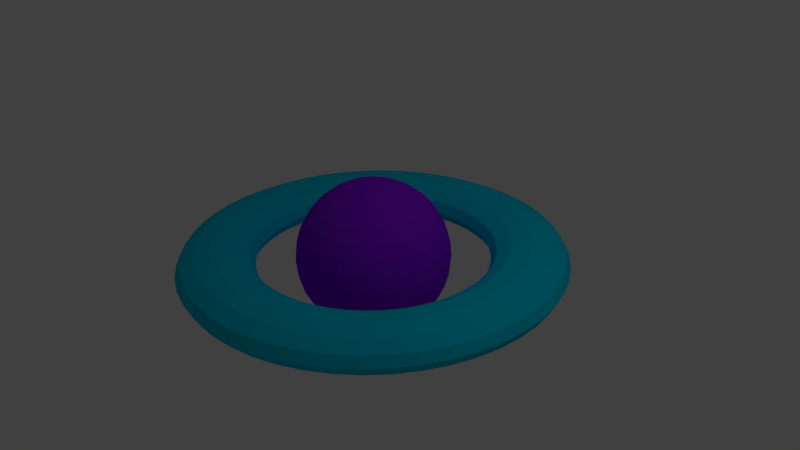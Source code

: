 # Source: orb3.blend  (saved by Blender 2.76.0; exported with 4.5.12 LTS)
import bpy
from mathutils import Matrix  # noqa: F401  (used for matrix-valued properties, if any)

bpy.ops.wm.read_factory_settings(use_empty=True)
scene = bpy.context.scene
scene.name = 'Scene'

# ---- collections
col_collection_1 = bpy.data.collections.new('Collection 1'); scene.collection.children.link(col_collection_1)

# ---- materials (node trees are filled in below, after node groups)
mat_material_001 = bpy.data.materials.new('Material.001')
mat_material_001.alpha_threshold = 0.0
mat_material_001.use_transparent_shadow = False
mat_material_001.diffuse_color = (0.0, 0.5885, 0.8, 1.0)
mat_material_001.specular_color = (1.0, 0.0, 0.001699)
mat_material_001.roughness = 0.5
mat_material_002 = bpy.data.materials.new('Material.002')
mat_material_002.alpha_threshold = 0.0
mat_material_002.use_transparent_shadow = False
mat_material_002.diffuse_color = (0.2539, 0.007607, 0.8, 1.0)
mat_material_002.specular_color = (0.1664, 1.0, 0.0)
mat_material_002.roughness = 0.5

# ---- material node trees

# ---- world
world_world = bpy.data.worlds.new('World'); scene.world = world_world
world_world.color = (0.05088, 0.05088, 0.05088)
world_world.use_sun_shadow = False
world_world.sun_shadow_jitter_overblur = 0.0
world_world.cycles.sampling_method = 'MANUAL'
world_world.cycles.sample_map_resolution = 256

# ---- cameras
cam_camera = bpy.data.cameras.new('Camera')
cam_camera.clip_end = 100.0
cam_camera.lens = 35.0
cam_camera.sensor_width = 32.0
cam_camera.sensor_height = 18.0
cam_camera.ortho_scale = 7.314
cam_camera.dof.focus_distance = 0.0
cam_camera.dof.aperture_fstop = 128.0

# ---- lights
light_lamp = bpy.data.lights.new('Lamp', 'POINT')
light_lamp.transmission_factor = 0.0
light_lamp.cutoff_distance = 30.0
light_lamp.energy = 100.0
light_lamp.shadow_buffer_clip_start = 1.001
light_lamp.shadow_soft_size = 0.1
light_lamp.shadow_maximum_resolution = 0.006
light_lamp.use_absolute_resolution = True
light_lamp.cycles.use_multiple_importance_sampling = False

# ---- meshes
me_sphere = bpy.data.meshes.new('Sphere')
me_sphere.from_pydata([(-0.9808, 0.0, 0.1951), (-0.9239, 0.0, 0.3827), (-0.9061, 0.1802, 0.3827), (-0.9619, 0.1913, 0.1951), (-1.0, 0.0, 7.55e-08), (-0.9808, 0.1951, 7.55e-08), (-0.9619, -0.1913, 0.1951), (-0.9061, -0.1802, 0.3827), (-0.8315, 0.0, 0.5556), (-0.8155, 0.1622, 0.5556), (-0.8536, 0.3536, 0.3827), (-0.9061, 0.3753, 0.1951), (-0.9808, 0.0, -0.1951), (-0.9619, 0.1913, -0.1951), (-0.9808, -0.1951, 7.55e-08), (-0.9239, 0.3827, 7.55e-08), (-0.9061, -0.3753, 0.1951), (-0.8536, -0.3536, 0.3827), (-0.8155, -0.1622, 0.5556), (-0.7071, 0.0, 0.7071), (-0.6935, 0.1379, 0.7071), (-0.7682, 0.3182, 0.5556), (-0.7682, 0.5133, 0.3827), (-0.8155, 0.5449, 0.1951), (-0.9239, 0.0, -0.3827), (-0.9061, 0.1802, -0.3827), (-0.9619, -0.1913, -0.1951), (-0.9061, 0.3753, -0.1951), (-0.9239, -0.3827, 7.55e-08), (-0.8315, 0.5556, 7.55e-08), (-0.8155, -0.5449, 0.1951), (-0.7682, -0.5133, 0.3827), (-0.7682, -0.3182, 0.5556), (-0.6935, -0.1379, 0.7071), (-0.5556, 0.0, 0.8315), (-0.5449, 0.1084, 0.8315), (-0.6533, 0.2706, 0.7071), (-0.6913, 0.4619, 0.5556), (-0.6533, 0.6533, 0.3827), (-0.6935, 0.6935, 0.1951), (-0.8315, 0.0, -0.5556), (-0.8155, 0.1622, -0.5556), (-0.9061, -0.1802, -0.3827), (-0.8536, 0.3536, -0.3827), (-0.9061, -0.3753, -0.1951), (-0.8155, 0.5449, -0.1951), (-0.8315, -0.5556, 7.55e-08), (-0.7071, 0.7071, 7.55e-08), (-0.6935, -0.6935, 0.1951), (-0.6533, -0.6533, 0.3827), (-0.6913, -0.4619, 0.5556), (-0.6533, -0.2706, 0.7071), (-0.5449, -0.1084, 0.8315), (-0.3827, 0.0, 0.9239), (-0.3753, 0.07466, 0.9239), (-0.5133, 0.2126, 0.8315), (-0.5879, 0.3928, 0.7071), (-0.5879, 0.5879, 0.5556), (-0.5133, 0.7682, 0.3827), (-0.5449, 0.8155, 0.1951), (-0.7071, 0.0, -0.7071), (-0.6935, 0.1379, -0.7071), (-0.8155, -0.1622, -0.5556), (-0.7682, 0.3182, -0.5556), (-0.8536, -0.3536, -0.3827), (-0.7682, 0.5133, -0.3827), (-0.8155, -0.5449, -0.1951), (-0.6935, 0.6935, -0.1951), (-0.7071, -0.7071, 7.55e-08), (-0.5556, 0.8315, 7.55e-08), (-0.5449, -0.8155, 0.1951), (-0.5133, -0.7682, 0.3827), (-0.5879, -0.5879, 0.5556), (-0.5879, -0.3928, 0.7071), (-0.5133, -0.2126, 0.8315), (-0.3753, -0.07466, 0.9239), (-0.1951, 0.0, 0.9808), (-0.1913, 0.03806, 0.9808), (-0.3536, 0.1464, 0.9239), (-0.4619, 0.3087, 0.8315), (-0.5, 0.5, 0.7071), (-0.4619, 0.6913, 0.5556), (-0.3536, 0.8536, 0.3827), (-0.3753, 0.9061, 0.1951), (-0.5556, 0.0, -0.8315), (-0.5449, 0.1084, -0.8315), (-0.6935, -0.1379, -0.7071), (-0.6533, 0.2706, -0.7071), (-0.7682, -0.3182, -0.5556), (-0.6913, 0.4619, -0.5556), (-0.7682, -0.5133, -0.3827), (-0.6533, 0.6533, -0.3827), (-0.6935, -0.6935, -0.1951), (-0.5449, 0.8155, -0.1951), (-0.5556, -0.8315, 7.55e-08), (-0.3827, 0.9239, 7.55e-08), (-0.3753, -0.9061, 0.1951), (-0.3536, -0.8536, 0.3827), (-0.4619, -0.6913, 0.5556), (-0.5, -0.5, 0.7071), (-0.4619, -0.3087, 0.8315), (-0.3536, -0.1464, 0.9239), (-0.1913, -0.03806, 0.9808), (2.48e-08, -1.247e-07, 1.0), (-0.1802, 0.07466, 0.9808), (-0.3182, 0.2126, 0.9239), (-0.3928, 0.3928, 0.8315), (-0.3928, 0.5879, 0.7071), (-0.3182, 0.7682, 0.5556), (-0.1802, 0.9061, 0.3827), (-0.1913, 0.9619, 0.1951), (-0.3827, 0.0, -0.9239), (-0.3753, 0.07466, -0.9239), (-0.5449, -0.1084, -0.8315), (-0.5133, 0.2126, -0.8315), (-0.6533, -0.2706, -0.7071), (-0.5879, 0.3928, -0.7071), (-0.6913, -0.4619, -0.5556), (-0.5879, 0.5879, -0.5556), (-0.6533, -0.6533, -0.3827), (-0.5133, 0.7682, -0.3827), (-0.5449, -0.8155, -0.1951), (-0.3753, 0.9061, -0.1951), (-0.3827, -0.9239, 7.55e-08), (-0.1951, 0.9808, 7.55e-08), (-0.1913, -0.9619, 0.1951), (-0.1802, -0.9061, 0.3827), (-0.3182, -0.7682, 0.5556), (-0.3928, -0.5879, 0.7071), (-0.3928, -0.3928, 0.8315), (-0.3182, -0.2126, 0.9239), (-0.1802, -0.07466, 0.9808), (-0.1622, 0.1084, 0.9808), (-0.2706, 0.2706, 0.9239), (-0.3087, 0.4619, 0.8315), (-0.2706, 0.6533, 0.7071), (-0.1622, 0.8155, 0.5556), (2.745e-07, 0.9239, 0.3827), (3.937e-07, 0.9808, 0.1951), (-0.1951, 0.0, -0.9808), (-0.1913, 0.03806, -0.9808), (-0.3753, -0.07466, -0.9239), (-0.3536, 0.1464, -0.9239), (-0.5133, -0.2126, -0.8315), (-0.4619, 0.3087, -0.8315), (-0.5879, -0.3928, -0.7071), (-0.5, 0.5, -0.7071), (-0.5879, -0.5879, -0.5556), (-0.4619, 0.6913, -0.5556), (-0.5133, -0.7682, -0.3827), (-0.3536, 0.8536, -0.3827), (-0.3753, -0.9061, -0.1951), (-0.1913, 0.9619, -0.1951), (-0.1951, -0.9808, 7.55e-08), (3.788e-07, 1.0, 7.55e-08), (9.567e-08, -0.9808, 0.1951), (3.192e-07, -0.9239, 0.3827), (-0.1622, -0.8155, 0.5556), (-0.2706, -0.6533, 0.7071), (-0.3087, -0.4619, 0.8315), (-0.2706, -0.2706, 0.9239), (-0.1622, -0.1084, 0.9808), (-0.1379, 0.1379, 0.9808), (-0.2126, 0.3182, 0.9239), (-0.2126, 0.5133, 0.8315), (-0.1379, 0.6935, 0.7071), (3.341e-07, 0.8315, 0.5556), (0.1802, 0.9061, 0.3827), (0.1913, 0.9619, 0.1951), (3.258e-07, 0.0, -1.0), (-0.1913, -0.03806, -0.9808), (-0.1802, 0.07466, -0.9808), (-0.3536, -0.1464, -0.9239), (-0.3182, 0.2126, -0.9239), (-0.4619, -0.3087, -0.8315), (-0.3928, 0.3928, -0.8315), (-0.5, -0.5, -0.7071), (-0.3928, 0.5879, -0.7071), (-0.4619, -0.6913, -0.5556), (-0.3182, 0.7682, -0.5556), (-0.3536, -0.8536, -0.3827), (-0.1802, 0.9061, -0.3827), (-0.1913, -0.9619, -0.1951), (3.937e-07, 0.9808, -0.1951), (1.404e-07, -1.0, 7.55e-08), (0.1951, 0.9808, 7.55e-08), (0.1913, -0.9619, 0.1951), (0.1802, -0.9061, 0.3827), (1.404e-07, -0.8315, 0.5556), (-0.1379, -0.6935, 0.7071), (-0.2126, -0.5133, 0.8315), (-0.2126, -0.3182, 0.9239), (-0.1379, -0.1379, 0.9808), (-0.1084, 0.1622, 0.9808), (-0.1464, 0.3536, 0.9239), (-0.1084, 0.5449, 0.8315), (3.192e-07, 0.7071, 0.7071), (0.1622, 0.8155, 0.5556), (0.3536, 0.8536, 0.3827), (0.3753, 0.9061, 0.1951), (-0.1802, -0.07466, -0.9808), (-0.1622, 0.1084, -0.9808), (-0.3182, -0.2126, -0.9239), (-0.2706, 0.2706, -0.9239), (-0.3928, -0.3928, -0.8315), (-0.3087, 0.4619, -0.8315), (-0.3928, -0.5879, -0.7071), (-0.2706, 0.6533, -0.7071), (-0.3182, -0.7682, -0.5556), (-0.1622, 0.8155, -0.5556), (-0.1802, -0.9061, -0.3827), (2.298e-07, 0.9239, -0.3827), (9.567e-08, -0.9808, -0.1951), (0.1913, 0.9619, -0.1951), (0.1951, -0.9808, 7.55e-08), (0.3827, 0.9239, 7.55e-08), (0.3753, -0.9061, 0.1951), (0.3536, -0.8536, 0.3827), (0.1622, -0.8155, 0.5556), (1.851e-07, -0.7071, 0.7071), (-0.1084, -0.5449, 0.8315), (-0.1464, -0.3536, 0.9239), (-0.1084, -0.1622, 0.9808), (-0.07466, 0.1802, 0.9808), (-0.07466, 0.3753, 0.9239), (3.117e-07, 0.5556, 0.8315), (0.138, 0.6935, 0.7071), (0.3182, 0.7682, 0.5556), (0.5133, 0.7682, 0.3827), (0.5449, 0.8155, 0.1951), (-0.1622, -0.1084, -0.9808), (-0.1379, 0.1379, -0.9808), (-0.2706, -0.2706, -0.9239), (-0.2126, 0.3182, -0.9239), (-0.3087, -0.4619, -0.8315), (-0.2126, 0.5133, -0.8315), (-0.2706, -0.6533, -0.7071), (-0.1379, 0.6935, -0.7071), (-0.1622, -0.8155, -0.5556), (3.341e-07, 0.8315, -0.5556), (3.192e-07, -0.9239, -0.3827), (0.1802, 0.9061, -0.3827), (0.1913, -0.9619, -0.1951), (0.3753, 0.9061, -0.1951), (0.3827, -0.9239, 7.55e-08), (0.5556, 0.8315, 7.55e-08), (0.5449, -0.8155, 0.1951), (0.5133, -0.7682, 0.3827), (0.3182, -0.7682, 0.5556), (0.1379, -0.6935, 0.7071), (2.819e-07, -0.5556, 0.8315), (-0.07466, -0.3753, 0.9239), (-0.07466, -0.1802, 0.9808), (-0.03806, 0.1913, 0.9808), (3.192e-07, 0.3827, 0.9239), (0.1084, 0.5449, 0.8315), (0.2706, 0.6533, 0.7071), (0.4619, 0.6913, 0.5556), (0.6533, 0.6533, 0.3827), (0.6935, 0.6935, 0.1951), (-0.1379, -0.1379, -0.9808), (-0.1084, 0.1622, -0.9808), (-0.2126, -0.3182, -0.9239), (-0.1464, 0.3536, -0.9239), (-0.2126, -0.5133, -0.8315), (-0.1084, 0.5449, -0.8315), (-0.1379, -0.6935, -0.7071), (3.192e-07, 0.7071, -0.7071), (1.404e-07, -0.8315, -0.5556), (0.1622, 0.8155, -0.5556), (0.1802, -0.9061, -0.3827), (0.3536, 0.8536, -0.3827), (0.3753, -0.9061, -0.1951), (0.5449, 0.8155, -0.1951), (0.5556, -0.8315, 7.55e-08), (0.7071, 0.7071, 7.55e-08), (0.6935, -0.6935, 0.1951), (0.6533, -0.6533, 0.3827), (0.4619, -0.6913, 0.5556), (0.2706, -0.6533, 0.7071), (0.1084, -0.5449, 0.8315), (2.819e-07, -0.3827, 0.9239), (-0.03806, -0.1913, 0.9808), (3.266e-07, 0.1951, 0.9808), (0.07466, 0.3753, 0.9239), (0.2126, 0.5133, 0.8315), (0.3928, 0.5879, 0.7071), (0.5879, 0.5879, 0.5556), (0.7682, 0.5133, 0.3827), (0.8155, 0.5449, 0.1951), (-0.1084, -0.1622, -0.9808), (-0.07466, 0.1802, -0.9808), (-0.1464, -0.3536, -0.9239), (-0.07466, 0.3753, -0.9239), (-0.1084, -0.5449, -0.8315), (3.415e-07, 0.5556, -0.8315), (1.851e-07, -0.7071, -0.7071), (0.138, 0.6935, -0.7071), (0.1622, -0.8155, -0.5556), (0.3182, 0.7682, -0.5556), (0.3536, -0.8536, -0.3827), (0.5133, 0.7682, -0.3827), (0.5449, -0.8155, -0.1951), (0.6935, 0.6935, -0.1951), (0.7071, -0.7071, 7.55e-08), (0.8315, 0.5556, 7.55e-08), (0.8155, -0.5449, 0.1951), (0.7682, -0.5133, 0.3827), (0.5879, -0.5879, 0.5556), (0.3928, -0.5879, 0.7071), (0.2126, -0.5133, 0.8315), (0.07466, -0.3753, 0.9239), (3.117e-07, -0.1951, 0.9808), (0.03806, 0.1913, 0.9808), (0.1464, 0.3536, 0.9239), (0.3087, 0.4619, 0.8315), (0.5, 0.5, 0.7071), (0.6913, 0.4619, 0.5556), (0.8536, 0.3536, 0.3827), (0.9061, 0.3753, 0.1951), (-0.07466, -0.1802, -0.9808), (-0.03806, 0.1913, -0.9808), (-0.07466, -0.3753, -0.9239), (3.043e-07, 0.3827, -0.9239), (2.596e-07, -0.5556, -0.8315), (0.1084, 0.5449, -0.8315), (0.1379, -0.6935, -0.7071), (0.2706, 0.6533, -0.7071), (0.3182, -0.7682, -0.5556), (0.4619, 0.6913, -0.5556), (0.5133, -0.7682, -0.3827), (0.6533, 0.6533, -0.3827), (0.6935, -0.6935, -0.1951), (0.8155, 0.5449, -0.1951), (0.8315, -0.5556, 7.55e-08), (0.9239, 0.3827, 7.55e-08), (0.9061, -0.3753, 0.1951), (0.8536, -0.3536, 0.3827), (0.6913, -0.4619, 0.5556), (0.5, -0.5, 0.7071), (0.3087, -0.4619, 0.8315), (0.1464, -0.3536, 0.9239), (0.03806, -0.1913, 0.9808), (0.07466, 0.1802, 0.9808), (0.2126, 0.3182, 0.9239), (0.3928, 0.3928, 0.8315), (0.5879, 0.3928, 0.7071), (0.7682, 0.3182, 0.5556), (0.9061, 0.1802, 0.3827), (0.9619, 0.1913, 0.1951), (-0.03806, -0.1913, -0.9808), (3.08e-07, 0.1951, -0.9808), (2.521e-07, -0.3827, -0.9239), (0.07466, 0.3753, -0.9239), (0.1084, -0.5449, -0.8315), (0.2126, 0.5133, -0.8315), (0.2706, -0.6533, -0.7071), (0.3928, 0.5879, -0.7071), (0.4619, -0.6913, -0.5556), (0.5879, 0.5879, -0.5556), (0.6533, -0.6533, -0.3827), (0.7682, 0.5133, -0.3827), (0.8155, -0.5449, -0.1951), (0.9061, 0.3753, -0.1951), (0.9239, -0.3827, 7.55e-08), (0.9808, 0.1951, 7.55e-08), (0.9619, -0.1913, 0.1951), (0.9061, -0.1802, 0.3827), (0.7682, -0.3182, 0.5556), (0.5879, -0.3928, 0.7071), (0.3928, -0.3928, 0.8315), (0.2126, -0.3182, 0.9239), (0.07466, -0.1802, 0.9808), (0.1084, 0.1622, 0.9808), (0.2706, 0.2706, 0.9239), (0.4619, 0.3087, 0.8315), (0.6533, 0.2706, 0.7071), (0.8155, 0.1622, 0.5556), (0.9239, 6.357e-08, 0.3827), (0.9808, -8.544e-08, 0.1951), (3.155e-07, -0.1951, -0.9808), (0.03806, 0.1913, -0.9808), (0.07466, -0.3753, -0.9239), (0.1464, 0.3536, -0.9239), (0.2126, -0.5133, -0.8315), (0.3087, 0.4619, -0.8315), (0.3928, -0.5879, -0.7071), (0.5, 0.5, -0.7071), (0.5879, -0.5879, -0.5556), (0.6913, 0.4619, -0.5556), (0.7682, -0.5133, -0.3827), (0.8536, 0.3536, -0.3827), (0.9061, -0.3753, -0.1951), (0.9619, 0.1913, -0.1951), (0.9808, -0.1951, 7.55e-08), (1.0, -1.003e-07, 7.55e-08), (0.8155, -0.1622, 0.5556), (0.6533, -0.2706, 0.7071), (0.4619, -0.3087, 0.8315), (0.2706, -0.2706, 0.9239), (0.1084, -0.1622, 0.9808), (0.138, 0.1379, 0.9808), (0.3182, 0.2126, 0.9239), (0.5133, 0.2126, 0.8315), (0.6935, 0.1379, 0.7071), (0.8315, -8.544e-08, 0.5556), (0.03806, -0.1913, -0.9808), (0.07466, 0.1802, -0.9808), (0.1464, -0.3536, -0.9239), (0.2126, 0.3182, -0.9239), (0.3087, -0.4619, -0.8315), (0.3928, 0.3928, -0.8315), (0.5, -0.5, -0.7071), (0.5879, 0.3928, -0.7071), (0.6913, -0.4619, -0.5556), (0.7682, 0.3182, -0.5556), (0.8536, -0.3536, -0.3827), (0.9061, 0.1802, -0.3827), (0.9619, -0.1913, -0.1951), (0.9808, -8.544e-08, -0.1951), (0.6935, -0.1379, 0.7071), (0.5133, -0.2126, 0.8315), (0.3182, -0.2126, 0.9239), (0.138, -0.1379, 0.9808), (0.1622, 0.1084, 0.9808), (0.3536, 0.1464, 0.9239), (0.5449, 0.1084, 0.8315), (0.7071, -2.584e-08, 0.7071), (0.07466, -0.1802, -0.9808), (0.1084, 0.1622, -0.9808), (0.2126, -0.3182, -0.9239), (0.2706, 0.2706, -0.9239), (0.3928, -0.3928, -0.8315), (0.4619, 0.3087, -0.8315), (0.5879, -0.3928, -0.7071), (0.6533, 0.2706, -0.7071), (0.7682, -0.3182, -0.5556), (0.8155, 0.1622, -0.5556), (0.9061, -0.1802, -0.3827), (0.9239, 6.357e-08, -0.3827), (0.5449, -0.1084, 0.8315), (0.3536, -0.1464, 0.9239), (0.1622, -0.1084, 0.9808), (0.1802, 0.07466, 0.9808), (0.3753, 0.07466, 0.9239), (0.5556, 2.632e-08, 0.8315), (0.1084, -0.1622, -0.9808), (0.138, 0.1379, -0.9808), (0.2706, -0.2706, -0.9239), (0.3182, 0.2126, -0.9239), (0.4619, -0.3087, -0.8315), (0.5133, 0.2126, -0.8315), (0.6533, -0.2706, -0.7071), (0.6935, 0.1379, -0.7071), (0.8155, -0.1622, -0.5556), (0.8315, -8.544e-08, -0.5556), (0.3753, -0.07466, 0.9239), (0.1802, -0.07466, 0.9808), (0.1913, 0.03806, 0.9808), (0.3827, 4.122e-08, 0.9239), (0.1379, -0.1379, -0.9808), (0.1622, 0.1084, -0.9808), (0.3182, -0.2126, -0.9239), (0.3536, 0.1464, -0.9239), (0.5133, -0.2126, -0.8315), (0.5449, 0.1084, -0.8315), (0.6935, -0.1379, -0.7071), (0.7071, -2.584e-08, -0.7071), (0.1913, -0.03806, 0.9808), (0.1951, -7.212e-09, 0.9808), (0.1622, -0.1084, -0.9808), (0.1802, 0.07466, -0.9808), (0.3536, -0.1464, -0.9239), (0.3753, 0.07466, -0.9239), (0.5449, -0.1084, -0.8315), (0.5556, -1.094e-08, -0.8315), (0.1802, -0.07466, -0.9808), (0.1913, 0.03806, -0.9808), (0.3753, -0.07466, -0.9239), (0.3827, 3.964e-09, -0.9239), (0.1913, -0.03806, -0.9808), (0.1951, 3.964e-09, -0.9808), (2.5, 0.0, 0.0), (2.479, 0.3263, 0.0), (2.412, 0.3176, 0.125), (2.433, 0.0, 0.125), (2.479, -0.3263, 0.0), (2.412, -0.3176, 0.125), (2.433, 0.0, -0.125), (2.412, 0.3176, -0.125), (2.415, 0.647, 0.0), (2.35, 0.6297, 0.125), (2.231, 0.2937, 0.2165), (2.25, 0.0, 0.2165), (2.415, -0.647, 0.0), (2.35, -0.6297, 0.125), (2.412, -0.3176, -0.125), (2.231, -0.2937, 0.2165), (2.25, 0.0, -0.2165), (2.231, 0.2937, -0.2165), (2.35, 0.6297, -0.125), (2.31, 0.9567, 0.0), (2.248, 0.9311, 0.125), (2.173, 0.5823, 0.2165), (1.983, 0.2611, 0.25), (2.0, 0.0, 0.25), (2.31, -0.9567, 0.0), (2.248, -0.9311, 0.125), (2.35, -0.6297, -0.125), (2.173, -0.5823, 0.2165), (2.231, -0.2937, -0.2165), (1.983, -0.2611, 0.25), (2.0, 0.0, -0.25), (1.983, 0.2611, -0.25), (2.173, 0.5823, -0.2165), (2.248, 0.9311, -0.125), (2.165, 1.25, 0.0), (2.107, 1.217, 0.125), (2.079, 0.861, 0.2165), (1.932, 0.5176, 0.25), (1.735, 0.2284, 0.2165), (1.75, 0.0, 0.2165), (2.165, -1.25, 0.0), (2.107, -1.217, 0.125), (2.248, -0.9311, -0.125), (2.079, -0.861, 0.2165), (2.173, -0.5823, -0.2165), (1.932, -0.5176, 0.25), (1.983, -0.2611, -0.25), (1.735, -0.2284, 0.2165), (1.75, 0.0, -0.2165), (1.735, 0.2284, -0.2165), (1.932, 0.5176, -0.25), (2.079, 0.861, -0.2165), (2.107, 1.217, -0.125), (1.983, 1.522, 0.0), (1.93, 1.481, 0.125), (1.949, 1.125, 0.2165), (1.848, 0.7654, 0.25), (1.69, 0.4529, 0.2165), (1.554, 0.2045, 0.125), (1.567, 0.0, 0.125), (1.983, -1.522, 0.0), (1.93, -1.481, 0.125), (2.107, -1.217, -0.125), (1.949, -1.125, 0.2165), (2.079, -0.861, -0.2165), (1.848, -0.7654, 0.25), (1.932, -0.5176, -0.25), (1.69, -0.4529, 0.2165), (1.735, -0.2284, -0.2165), (1.554, -0.2045, 0.125), (1.567, 0.0, -0.125), (1.554, 0.2045, -0.125), (1.69, 0.4529, -0.2165), (1.848, 0.7654, -0.25), (1.949, 1.125, -0.2165), (1.93, 1.481, -0.125), (1.768, 1.768, 0.0), (1.72, 1.72, 0.125), (1.785, 1.37, 0.2165), (1.732, 1.0, 0.25), (1.617, 0.6697, 0.2165), (1.514, 0.4056, 0.125), (1.487, 0.1958, 3.062e-17), (1.5, 0.0, 3.062e-17), (1.768, -1.768, 0.0), (1.72, -1.72, 0.125), (1.93, -1.481, -0.125), (1.785, -1.37, 0.2165), (1.949, -1.125, -0.2165), (1.732, -1.0, 0.25), (1.848, -0.7654, -0.25), (1.617, -0.6697, 0.2165), (1.69, -0.4529, -0.2165), (1.514, -0.4056, 0.125), (1.554, -0.2045, -0.125), (1.487, -0.1958, 3.062e-17), (1.514, 0.4056, -0.125), (1.617, 0.6697, -0.2165), (1.732, 1.0, -0.25), (1.785, 1.37, -0.2165), (1.72, 1.72, -0.125), (1.522, 1.983, 0.0), (1.481, 1.93, 0.125), (1.591, 1.591, 0.2165), (1.587, 1.218, 0.25), (1.516, 0.875, 0.2165), (1.448, 0.5997, 0.125), (1.449, 0.3882, 3.062e-17), (1.522, -1.983, 0.0), (1.481, -1.93, 0.125), (1.72, -1.72, -0.125), (1.591, -1.591, 0.2165), (1.785, -1.37, -0.2165), (1.587, -1.218, 0.25), (1.732, -1.0, -0.25), (1.516, -0.875, 0.2165), (1.617, -0.6697, -0.2165), (1.448, -0.5997, 0.125), (1.514, -0.4056, -0.125), (1.449, -0.3882, 3.062e-17), (1.448, 0.5997, -0.125), (1.516, 0.875, -0.2165), (1.587, 1.218, -0.25), (1.591, 1.591, -0.2165), (1.481, 1.93, -0.125), (1.25, 2.165, 0.0), (1.217, 2.107, 0.125), (1.37, 1.785, 0.2165), (1.414, 1.414, 0.25), (1.388, 1.065, 0.2165), (1.357, 0.7835, 0.125), (1.386, 0.574, 3.062e-17), (1.25, -2.165, 0.0), (1.217, -2.107, 0.125), (1.481, -1.93, -0.125), (1.37, -1.785, 0.2165), (1.591, -1.591, -0.2165), (1.414, -1.414, 0.25), (1.587, -1.218, -0.25), (1.388, -1.065, 0.2165), (1.516, -0.875, -0.2165), (1.357, -0.7835, 0.125), (1.448, -0.5997, -0.125), (1.386, -0.574, 3.062e-17), (1.357, 0.7835, -0.125), (1.388, 1.065, -0.2165), (1.414, 1.414, -0.25), (1.37, 1.785, -0.2165), (1.217, 2.107, -0.125), (0.9567, 2.31, 0.0), (0.9311, 2.248, 0.125), (1.125, 1.949, 0.2165), (1.218, 1.587, 0.25), (1.237, 1.237, 0.2165), (1.243, 0.9539, 0.125), (1.299, 0.75, 3.062e-17), (0.9567, -2.31, 0.0), (0.9311, -2.248, 0.125), (1.217, -2.107, -0.125), (1.125, -1.949, 0.2165), (1.37, -1.785, -0.2165), (1.218, -1.587, 0.25), (1.414, -1.414, -0.25), (1.237, -1.237, 0.2165), (1.388, -1.065, -0.2165), (1.243, -0.9539, 0.125), (1.357, -0.7835, -0.125), (1.299, -0.75, 3.062e-17), (1.243, 0.9539, -0.125), (1.237, 1.237, -0.2165), (1.218, 1.587, -0.25), (1.125, 1.949, -0.2165), (0.9311, 2.248, -0.125), (0.647, 2.415, 0.0), (0.6297, 2.35, 0.125), (0.861, 2.079, 0.2165), (1.0, 1.732, 0.25), (1.065, 1.388, 0.2165), (1.108, 1.108, 0.125), (1.19, 0.9131, 3.062e-17), (0.647, -2.415, 0.0), (0.6297, -2.35, 0.125), (0.9311, -2.248, -0.125), (0.861, -2.079, 0.2165), (1.125, -1.949, -0.2165), (1.0, -1.732, 0.25), (1.218, -1.587, -0.25), (1.065, -1.388, 0.2165), (1.237, -1.237, -0.2165), (1.108, -1.108, 0.125), (1.243, -0.9539, -0.125), (1.19, -0.9131, 3.062e-17), (1.108, 1.108, -0.125), (1.065, 1.388, -0.2165), (1.0, 1.732, -0.25), (0.861, 2.079, -0.2165), (0.6297, 2.35, -0.125), (0.3263, 2.479, 0.0), (0.3176, 2.412, 0.125), (0.5823, 2.173, 0.2165), (0.7654, 1.848, 0.25), (0.875, 1.516, 0.2165), (0.9539, 1.243, 0.125), (1.061, 1.061, 3.062e-17), (0.3263, -2.479, 0.0), (0.3176, -2.412, 0.125), (0.6297, -2.35, -0.125), (0.5823, -2.173, 0.2165), (0.861, -2.079, -0.2165), (0.7654, -1.848, 0.25), (1.0, -1.732, -0.25), (0.875, -1.516, 0.2165), (1.065, -1.388, -0.2165), (0.9539, -1.243, 0.125), (1.108, -1.108, -0.125), (1.061, -1.061, 3.062e-17), (0.9539, 1.243, -0.125), (0.875, 1.516, -0.2165), (0.7654, 1.848, -0.25), (0.5823, 2.173, -0.2165), (0.3176, 2.412, -0.125), (1.192e-07, 2.5, 0.0), (2.384e-07, 2.433, 0.125), (0.2937, 2.231, 0.2165), (0.5176, 1.932, 0.25), (0.6697, 1.617, 0.2165), (0.7835, 1.357, 0.125), (0.9131, 1.19, 3.062e-17), (1.192e-07, -2.5, 0.0), (2.384e-07, -2.433, 0.125), (0.3176, -2.412, -0.125), (0.2937, -2.231, 0.2165), (0.5823, -2.173, -0.2165), (0.5176, -1.932, 0.25), (0.7654, -1.848, -0.25), (0.6697, -1.617, 0.2165), (0.875, -1.516, -0.2165), (0.7835, -1.357, 0.125), (0.9539, -1.243, -0.125), (0.9131, -1.19, 3.062e-17), (0.7835, 1.357, -0.125), (0.6697, 1.617, -0.2165), (0.5176, 1.932, -0.25), (0.2937, 2.231, -0.2165), (2.384e-07, 2.433, -0.125), (-0.3263, 2.479, 0.0), (-0.3176, 2.412, 0.125), (2.384e-07, 2.25, 0.2165), (0.2611, 1.983, 0.25), (0.4529, 1.69, 0.2165), (0.5997, 1.448, 0.125), (0.75, 1.299, 3.062e-17), (-0.3263, -2.479, 0.0), (-0.3176, -2.412, 0.125), (2.384e-07, -2.433, -0.125), (2.384e-07, -2.25, 0.2165), (0.2937, -2.231, -0.2165), (0.2611, -1.983, 0.25), (0.5176, -1.932, -0.25), (0.4529, -1.69, 0.2165), (0.6697, -1.617, -0.2165), (0.5997, -1.448, 0.125), (0.7835, -1.357, -0.125), (0.75, -1.299, 3.062e-17), (0.5997, 1.448, -0.125), (0.4529, 1.69, -0.2165), (0.2611, 1.983, -0.25), (2.384e-07, 2.25, -0.2165), (-0.3176, 2.412, -0.125), (-0.647, 2.415, 0.0), (-0.6297, 2.35, 0.125), (-0.2937, 2.231, 0.2165), (1.788e-07, 2.0, 0.25), (0.2284, 1.735, 0.2165), (0.4056, 1.514, 0.125), (0.574, 1.386, 3.062e-17), (-0.647, -2.415, 0.0), (-0.6297, -2.35, 0.125), (-0.3176, -2.412, -0.125), (-0.2937, -2.231, 0.2165), (2.384e-07, -2.25, -0.2165), (1.788e-07, -2.0, 0.25), (0.2611, -1.983, -0.25), (0.2284, -1.735, 0.2165), (0.4529, -1.69, -0.2165), (0.4056, -1.514, 0.125), (0.5997, -1.448, -0.125), (0.574, -1.386, 3.062e-17), (0.4056, 1.514, -0.125), (0.2284, 1.735, -0.2165), (1.788e-07, 2.0, -0.25), (-0.2937, 2.231, -0.2165), (-0.6297, 2.35, -0.125), (-0.9567, 2.31, 0.0), (-0.9311, 2.248, 0.125), (-0.5823, 2.173, 0.2165), (-0.2611, 1.983, 0.25), (1.788e-07, 1.75, 0.2165), (0.2045, 1.554, 0.125), (0.3882, 1.449, 3.062e-17), (-0.9567, -2.31, 0.0), (-0.9311, -2.248, 0.125), (-0.6297, -2.35, -0.125), (-0.5823, -2.173, 0.2165), (-0.2937, -2.231, -0.2165), (-0.2611, -1.983, 0.25), (1.788e-07, -2.0, -0.25), (1.788e-07, -1.75, 0.2165), (0.2284, -1.735, -0.2165), (0.2045, -1.554, 0.125), (0.4056, -1.514, -0.125), (0.3882, -1.449, 3.062e-17), (0.2045, 1.554, -0.125), (1.788e-07, 1.75, -0.2165), (-0.2611, 1.983, -0.25), (-0.5823, 2.173, -0.2165), (-0.9311, 2.248, -0.125), (-1.25, 2.165, 0.0), (-1.217, 2.107, 0.125), (-0.861, 2.079, 0.2165), (-0.5176, 1.932, 0.25), (-0.2284, 1.735, 0.2165), (1.192e-07, 1.567, 0.125), (0.1958, 1.487, 3.062e-17), (-1.25, -2.165, 0.0), (-1.217, -2.107, 0.125), (-0.9311, -2.248, -0.125), (-0.861, -2.079, 0.2165), (-0.5823, -2.173, -0.2165), (-0.5176, -1.932, 0.25), (-0.2611, -1.983, -0.25), (-0.2284, -1.735, 0.2165), (1.788e-07, -1.75, -0.2165), (1.192e-07, -1.567, 0.125), (0.2045, -1.554, -0.125), (0.1958, -1.487, 3.062e-17), (1.192e-07, 1.567, -0.125), (-0.2284, 1.735, -0.2165), (-0.5176, 1.932, -0.25), (-0.861, 2.079, -0.2165), (-1.217, 2.107, -0.125), (-1.522, 1.983, 0.0), (-1.481, 1.93, 0.125), (-1.125, 1.949, 0.2165), (-0.7654, 1.848, 0.25), (-0.4529, 1.69, 0.2165), (-0.2045, 1.554, 0.125), (1.788e-07, 1.5, 3.062e-17), (-1.522, -1.983, 0.0), (-1.481, -1.93, 0.125), (-1.217, -2.107, -0.125), (-1.125, -1.949, 0.2165), (-0.861, -2.079, -0.2165), (-0.7654, -1.848, 0.25), (-0.5176, -1.932, -0.25), (-0.4529, -1.69, 0.2165), (-0.2284, -1.735, -0.2165), (-0.2045, -1.554, 0.125), (1.192e-07, -1.567, -0.125), (1.788e-07, -1.5, 3.062e-17), (-0.2045, 1.554, -0.125), (-0.4529, 1.69, -0.2165), (-0.7654, 1.848, -0.25), (-1.125, 1.949, -0.2165), (-1.481, 1.93, -0.125), (-1.768, 1.768, 0.0), (-1.72, 1.72, 0.125), (-1.37, 1.785, 0.2165), (-1.0, 1.732, 0.25), (-0.6697, 1.617, 0.2165), (-0.4056, 1.514, 0.125), (-0.1958, 1.487, 3.062e-17), (-1.768, -1.768, 0.0), (-1.72, -1.72, 0.125), (-1.481, -1.93, -0.125), (-1.37, -1.785, 0.2165), (-1.125, -1.949, -0.2165), (-1.0, -1.732, 0.25), (-0.7654, -1.848, -0.25), (-0.6697, -1.617, 0.2165), (-0.4529, -1.69, -0.2165), (-0.4056, -1.514, 0.125), (-0.2045, -1.554, -0.125), (-0.1958, -1.487, 3.062e-17), (-0.4056, 1.514, -0.125), (-0.6697, 1.617, -0.2165), (-1.0, 1.732, -0.25), (-1.37, 1.785, -0.2165), (-1.72, 1.72, -0.125), (-1.983, 1.522, 0.0), (-1.93, 1.481, 0.125), (-1.591, 1.591, 0.2165), (-1.218, 1.587, 0.25), (-0.875, 1.516, 0.2165), (-0.5997, 1.448, 0.125), (-0.3882, 1.449, 3.062e-17), (-1.983, -1.522, 0.0), (-1.93, -1.481, 0.125), (-1.72, -1.72, -0.125), (-1.591, -1.591, 0.2165), (-1.37, -1.785, -0.2165), (-1.218, -1.587, 0.25), (-1.0, -1.732, -0.25), (-0.875, -1.516, 0.2165), (-0.6697, -1.617, -0.2165), (-0.5997, -1.448, 0.125), (-0.4056, -1.514, -0.125), (-0.3882, -1.449, 3.062e-17), (-0.5997, 1.448, -0.125), (-0.875, 1.516, -0.2165), (-1.218, 1.587, -0.25), (-1.591, 1.591, -0.2165), (-1.93, 1.481, -0.125), (-2.165, 1.25, 0.0), (-2.107, 1.217, 0.125), (-1.785, 1.37, 0.2165), (-1.414, 1.414, 0.25), (-1.065, 1.388, 0.2165), (-0.7835, 1.357, 0.125), (-0.574, 1.386, 3.062e-17), (-2.165, -1.25, 0.0), (-2.107, -1.217, 0.125), (-1.93, -1.481, -0.125), (-1.785, -1.37, 0.2165), (-1.591, -1.591, -0.2165), (-1.414, -1.414, 0.25), (-1.218, -1.587, -0.25), (-1.065, -1.388, 0.2165), (-0.875, -1.516, -0.2165), (-0.7835, -1.357, 0.125), (-0.5997, -1.448, -0.125), (-0.574, -1.386, 3.062e-17), (-0.7835, 1.357, -0.125), (-1.065, 1.388, -0.2165), (-1.414, 1.414, -0.25), (-1.785, 1.37, -0.2165), (-2.107, 1.217, -0.125), (-2.31, 0.9567, 0.0), (-2.248, 0.9311, 0.125), (-1.949, 1.125, 0.2165), (-1.587, 1.218, 0.25), (-1.237, 1.237, 0.2165), (-0.9539, 1.243, 0.125), (-0.75, 1.299, 3.062e-17), (-2.31, -0.9567, 0.0), (-2.248, -0.9311, 0.125), (-2.107, -1.217, -0.125), (-1.949, -1.125, 0.2165), (-1.785, -1.37, -0.2165), (-1.587, -1.218, 0.25), (-1.414, -1.414, -0.25), (-1.237, -1.237, 0.2165), (-1.065, -1.388, -0.2165), (-0.9539, -1.243, 0.125), (-0.7835, -1.357, -0.125), (-0.75, -1.299, 3.062e-17), (-0.9539, 1.243, -0.125), (-1.237, 1.237, -0.2165), (-1.587, 1.218, -0.25), (-1.949, 1.125, -0.2165), (-2.248, 0.9311, -0.125), (-2.415, 0.647, 0.0), (-2.35, 0.6297, 0.125), (-2.079, 0.861, 0.2165), (-1.732, 1.0, 0.25), (-1.388, 1.065, 0.2165), (-1.108, 1.108, 0.125), (-0.9131, 1.19, 3.062e-17), (-2.415, -0.647, 0.0), (-2.35, -0.6297, 0.125), (-2.248, -0.9311, -0.125), (-2.079, -0.861, 0.2165), (-1.949, -1.125, -0.2165), (-1.732, -1.0, 0.25), (-1.587, -1.218, -0.25), (-1.388, -1.065, 0.2165), (-1.237, -1.237, -0.2165), (-1.108, -1.108, 0.125), (-0.9539, -1.243, -0.125), (-0.9131, -1.19, 3.062e-17), (-1.108, 1.108, -0.125), (-1.388, 1.065, -0.2165), (-1.732, 1.0, -0.25), (-2.079, 0.861, -0.2165), (-2.35, 0.6297, -0.125), (-2.479, 0.3263, 0.0), (-2.412, 0.3176, 0.125), (-2.173, 0.5823, 0.2165), (-1.848, 0.7654, 0.25), (-1.516, 0.875, 0.2165), (-1.243, 0.9539, 0.125), (-1.061, 1.061, 3.062e-17), (-2.479, -0.3263, 0.0), (-2.412, -0.3176, 0.125), (-2.35, -0.6297, -0.125), (-2.173, -0.5823, 0.2165), (-2.079, -0.861, -0.2165), (-1.848, -0.7654, 0.25), (-1.732, -1.0, -0.25), (-1.516, -0.875, 0.2165), (-1.388, -1.065, -0.2165), (-1.243, -0.9539, 0.125), (-1.108, -1.108, -0.125), (-1.061, -1.061, 3.062e-17), (-1.243, 0.9539, -0.125), (-1.516, 0.875, -0.2165), (-1.848, 0.7654, -0.25), (-2.173, 0.5823, -0.2165), (-2.412, 0.3176, -0.125), (-2.5, 2.186e-07, 0.0), (-2.433, 2.127e-07, 0.125), (-2.231, 0.2937, 0.2165), (-1.932, 0.5176, 0.25), (-1.617, 0.6697, 0.2165), (-1.357, 0.7835, 0.125), (-1.19, 0.9131, 3.062e-17), (-2.412, -0.3176, -0.125), (-2.231, -0.2937, 0.2165), (-2.173, -0.5823, -0.2165), (-1.932, -0.5176, 0.25), (-1.848, -0.7654, -0.25), (-1.617, -0.6697, 0.2165), (-1.516, -0.875, -0.2165), (-1.357, -0.7835, 0.125), (-1.243, -0.9539, -0.125), (-1.19, -0.9131, 3.062e-17), (-1.357, 0.7835, -0.125), (-1.617, 0.6697, -0.2165), (-1.932, 0.5176, -0.25), (-2.231, 0.2937, -0.2165), (-2.433, 2.127e-07, -0.125), (-2.25, 1.967e-07, 0.2165), (-1.983, 0.2611, 0.25), (-1.69, 0.4529, 0.2165), (-1.448, 0.5997, 0.125), (-1.299, 0.75, 3.062e-17), (-2.231, -0.2937, -0.2165), (-1.983, -0.2611, 0.25), (-1.932, -0.5176, -0.25), (-1.69, -0.4529, 0.2165), (-1.617, -0.6697, -0.2165), (-1.448, -0.5997, 0.125), (-1.357, -0.7835, -0.125), (-1.299, -0.75, 3.062e-17), (-1.448, 0.5997, -0.125), (-1.69, 0.4529, -0.2165), (-1.983, 0.2611, -0.25), (-2.25, 1.967e-07, -0.2165), (-2.0, 1.748e-07, 0.25), (-1.735, 0.2284, 0.2165), (-1.514, 0.4056, 0.125), (-1.386, 0.574, 3.062e-17), (-1.983, -0.2611, -0.25), (-1.735, -0.2284, 0.2165), (-1.69, -0.4529, -0.2165), (-1.514, -0.4056, 0.125), (-1.448, -0.5997, -0.125), (-1.386, -0.574, 3.062e-17), (-1.514, 0.4056, -0.125), (-1.735, 0.2284, -0.2165), (-2.0, 1.748e-07, -0.25), (-1.75, 1.53e-07, 0.2165), (-1.554, 0.2045, 0.125), (-1.449, 0.3882, 3.062e-17), (-1.735, -0.2284, -0.2165), (-1.554, -0.2045, 0.125), (-1.514, -0.4056, -0.125), (-1.449, -0.3882, 3.062e-17), (-1.554, 0.2045, -0.125), (-1.75, 1.53e-07, -0.2165), (-1.567, 1.37e-07, 0.125), (-1.487, 0.1958, 3.062e-17), (-1.554, -0.2045, -0.125), (-1.487, -0.1958, 3.062e-17), (-1.567, 1.37e-07, -0.125), (-1.5, 1.311e-07, 3.062e-17)], [], [(0, 1, 2, 3), (4, 0, 3, 5), (6, 7, 1, 0), (1, 8, 9, 2), (3, 2, 10, 11), (12, 4, 5, 13), (14, 6, 0, 4), (5, 3, 11, 15), (16, 17, 7, 6), (7, 18, 8, 1), (8, 19, 20, 9), (2, 9, 21, 10), (11, 10, 22, 23), (24, 12, 13, 25), (26, 14, 4, 12), (13, 5, 15, 27), (28, 16, 6, 14), (15, 11, 23, 29), (30, 31, 17, 16), (17, 32, 18, 7), (18, 33, 19, 8), (19, 34, 35, 20), (9, 20, 36, 21), (10, 21, 37, 22), (23, 22, 38, 39), (40, 24, 25, 41), (42, 26, 12, 24), (25, 13, 27, 43), (44, 28, 14, 26), (27, 15, 29, 45), (46, 30, 16, 28), (29, 23, 39, 47), (48, 49, 31, 30), (31, 50, 32, 17), (32, 51, 33, 18), (33, 52, 34, 19), (34, 53, 54, 35), (20, 35, 55, 36), (21, 36, 56, 37), (22, 37, 57, 38), (39, 38, 58, 59), (60, 40, 41, 61), (62, 42, 24, 40), (41, 25, 43, 63), (64, 44, 26, 42), (43, 27, 45, 65), (66, 46, 28, 44), (45, 29, 47, 67), (68, 48, 30, 46), (47, 39, 59, 69), (70, 71, 49, 48), (49, 72, 50, 31), (50, 73, 51, 32), (51, 74, 52, 33), (52, 75, 53, 34), (53, 76, 77, 54), (35, 54, 78, 55), (36, 55, 79, 56), (37, 56, 80, 57), (38, 57, 81, 58), (59, 58, 82, 83), (84, 60, 61, 85), (86, 62, 40, 60), (61, 41, 63, 87), (88, 64, 42, 62), (63, 43, 65, 89), (90, 66, 44, 64), (65, 45, 67, 91), (92, 68, 46, 66), (67, 47, 69, 93), (94, 70, 48, 68), (69, 59, 83, 95), (96, 97, 71, 70), (71, 98, 72, 49), (72, 99, 73, 50), (73, 100, 74, 51), (74, 101, 75, 52), (75, 102, 76, 53), (76, 103, 77), (54, 77, 104, 78), (55, 78, 105, 79), (56, 79, 106, 80), (57, 80, 107, 81), (58, 81, 108, 82), (83, 82, 109, 110), (111, 84, 85, 112), (113, 86, 60, 84), (85, 61, 87, 114), (115, 88, 62, 86), (87, 63, 89, 116), (117, 90, 64, 88), (89, 65, 91, 118), (119, 92, 66, 90), (91, 67, 93, 120), (121, 94, 68, 92), (93, 69, 95, 122), (123, 96, 70, 94), (95, 83, 110, 124), (125, 126, 97, 96), (97, 127, 98, 71), (98, 128, 99, 72), (99, 129, 100, 73), (100, 130, 101, 74), (101, 131, 102, 75), (102, 103, 76), (77, 103, 104), (78, 104, 132, 105), (79, 105, 133, 106), (80, 106, 134, 107), (81, 107, 135, 108), (82, 108, 136, 109), (110, 109, 137, 138), (139, 111, 112, 140), (141, 113, 84, 111), (112, 85, 114, 142), (143, 115, 86, 113), (114, 87, 116, 144), (145, 117, 88, 115), (116, 89, 118, 146), (147, 119, 90, 117), (118, 91, 120, 148), (149, 121, 92, 119), (120, 93, 122, 150), (151, 123, 94, 121), (122, 95, 124, 152), (153, 125, 96, 123), (124, 110, 138, 154), (155, 156, 126, 125), (126, 157, 127, 97), (127, 158, 128, 98), (128, 159, 129, 99), (129, 160, 130, 100), (130, 161, 131, 101), (131, 103, 102), (104, 103, 132), (105, 132, 162, 133), (106, 133, 163, 134), (107, 134, 164, 135), (108, 135, 165, 136), (109, 136, 166, 137), (138, 137, 167, 168), (169, 139, 140), (170, 141, 111, 139), (140, 112, 142, 171), (172, 143, 113, 141), (142, 114, 144, 173), (174, 145, 115, 143), (144, 116, 146, 175), (176, 147, 117, 145), (146, 118, 148, 177), (178, 149, 119, 147), (148, 120, 150, 179), (180, 151, 121, 149), (150, 122, 152, 181), (182, 153, 123, 151), (152, 124, 154, 183), (184, 155, 125, 153), (154, 138, 168, 185), (186, 187, 156, 155), (156, 188, 157, 126), (157, 189, 158, 127), (158, 190, 159, 128), (159, 191, 160, 129), (160, 192, 161, 130), (161, 103, 131), (132, 103, 162), (133, 162, 193, 163), (134, 163, 194, 164), (135, 164, 195, 165), (136, 165, 196, 166), (137, 166, 197, 167), (168, 167, 198, 199), (169, 140, 171), (169, 170, 139), (200, 172, 141, 170), (171, 142, 173, 201), (202, 174, 143, 172), (173, 144, 175, 203), (204, 176, 145, 174), (175, 146, 177, 205), (206, 178, 147, 176), (177, 148, 179, 207), (208, 180, 149, 178), (179, 150, 181, 209), (210, 182, 151, 180), (181, 152, 183, 211), (212, 184, 153, 182), (183, 154, 185, 213), (214, 186, 155, 184), (185, 168, 199, 215), (216, 217, 187, 186), (187, 218, 188, 156), (188, 219, 189, 157), (189, 220, 190, 158), (190, 221, 191, 159), (191, 222, 192, 160), (192, 103, 161), (162, 103, 193), (163, 193, 223, 194), (164, 194, 224, 195), (165, 195, 225, 196), (166, 196, 226, 197), (167, 197, 227, 198), (199, 198, 228, 229), (169, 171, 201), (169, 200, 170), (230, 202, 172, 200), (201, 173, 203, 231), (232, 204, 174, 202), (203, 175, 205, 233), (234, 206, 176, 204), (205, 177, 207, 235), (236, 208, 178, 206), (207, 179, 209, 237), (238, 210, 180, 208), (209, 181, 211, 239), (240, 212, 182, 210), (211, 183, 213, 241), (242, 214, 184, 212), (213, 185, 215, 243), (244, 216, 186, 214), (215, 199, 229, 245), (246, 247, 217, 216), (217, 248, 218, 187), (218, 249, 219, 188), (219, 250, 220, 189), (220, 251, 221, 190), (221, 252, 222, 191), (222, 103, 192), (193, 103, 223), (194, 223, 253, 224), (195, 224, 254, 225), (196, 225, 255, 226), (197, 226, 256, 227), (198, 227, 257, 228), (229, 228, 258, 259), (169, 201, 231), (169, 230, 200), (260, 232, 202, 230), (231, 203, 233, 261), (262, 234, 204, 232), (233, 205, 235, 263), (264, 236, 206, 234), (235, 207, 237, 265), (266, 238, 208, 236), (237, 209, 239, 267), (268, 240, 210, 238), (239, 211, 241, 269), (270, 242, 212, 240), (241, 213, 243, 271), (272, 244, 214, 242), (243, 215, 245, 273), (274, 246, 216, 244), (245, 229, 259, 275), (276, 277, 247, 246), (247, 278, 248, 217), (248, 279, 249, 218), (249, 280, 250, 219), (250, 281, 251, 220), (251, 282, 252, 221), (252, 103, 222), (223, 103, 253), (224, 253, 283, 254), (225, 254, 284, 255), (226, 255, 285, 256), (227, 256, 286, 257), (228, 257, 287, 258), (259, 258, 288, 289), (169, 231, 261), (169, 260, 230), (290, 262, 232, 260), (261, 233, 263, 291), (292, 264, 234, 262), (263, 235, 265, 293), (294, 266, 236, 264), (265, 237, 267, 295), (296, 268, 238, 266), (267, 239, 269, 297), (298, 270, 240, 268), (269, 241, 271, 299), (300, 272, 242, 270), (271, 243, 273, 301), (302, 274, 244, 272), (273, 245, 275, 303), (304, 276, 246, 274), (275, 259, 289, 305), (306, 307, 277, 276), (277, 308, 278, 247), (278, 309, 279, 248), (279, 310, 280, 249), (280, 311, 281, 250), (281, 312, 282, 251), (282, 103, 252), (253, 103, 283), (254, 283, 313, 284), (255, 284, 314, 285), (256, 285, 315, 286), (257, 286, 316, 287), (258, 287, 317, 288), (289, 288, 318, 319), (169, 261, 291), (169, 290, 260), (320, 292, 262, 290), (291, 263, 293, 321), (322, 294, 264, 292), (293, 265, 295, 323), (324, 296, 266, 294), (295, 267, 297, 325), (326, 298, 268, 296), (297, 269, 299, 327), (328, 300, 270, 298), (299, 271, 301, 329), (330, 302, 272, 300), (301, 273, 303, 331), (332, 304, 274, 302), (303, 275, 305, 333), (334, 306, 276, 304), (305, 289, 319, 335), (336, 337, 307, 306), (307, 338, 308, 277), (308, 339, 309, 278), (309, 340, 310, 279), (310, 341, 311, 280), (311, 342, 312, 281), (312, 103, 282), (283, 103, 313), (284, 313, 343, 314), (285, 314, 344, 315), (286, 315, 345, 316), (287, 316, 346, 317), (288, 317, 347, 318), (319, 318, 348, 349), (169, 291, 321), (169, 320, 290), (350, 322, 292, 320), (321, 293, 323, 351), (352, 324, 294, 322), (323, 295, 325, 353), (354, 326, 296, 324), (325, 297, 327, 355), (356, 328, 298, 326), (327, 299, 329, 357), (358, 330, 300, 328), (329, 301, 331, 359), (360, 332, 302, 330), (331, 303, 333, 361), (362, 334, 304, 332), (333, 305, 335, 363), (364, 336, 306, 334), (335, 319, 349, 365), (366, 367, 337, 336), (337, 368, 338, 307), (338, 369, 339, 308), (339, 370, 340, 309), (340, 371, 341, 310), (341, 372, 342, 311), (342, 103, 312), (313, 103, 343), (314, 343, 373, 344), (315, 344, 374, 345), (316, 345, 375, 346), (317, 346, 376, 347), (318, 347, 377, 348), (349, 348, 378, 379), (169, 321, 351), (169, 350, 320), (380, 352, 322, 350), (351, 323, 353, 381), (382, 354, 324, 352), (353, 325, 355, 383), (384, 356, 326, 354), (355, 327, 357, 385), (386, 358, 328, 356), (357, 329, 359, 387), (388, 360, 330, 358), (359, 331, 361, 389), (390, 362, 332, 360), (361, 333, 363, 391), (392, 364, 334, 362), (363, 335, 365, 393), (394, 366, 336, 364), (365, 349, 379, 395), (379, 378, 367, 366), (367, 396, 368, 337), (368, 397, 369, 338), (369, 398, 370, 339), (370, 399, 371, 340), (371, 400, 372, 341), (372, 103, 342), (343, 103, 373), (344, 373, 401, 374), (345, 374, 402, 375), (346, 375, 403, 376), (347, 376, 404, 377), (348, 377, 405, 378), (169, 351, 381), (169, 380, 350), (406, 382, 352, 380), (381, 353, 383, 407), (408, 384, 354, 382), (383, 355, 385, 409), (410, 386, 356, 384), (385, 357, 387, 411), (412, 388, 358, 386), (387, 359, 389, 413), (414, 390, 360, 388), (389, 361, 391, 415), (416, 392, 362, 390), (391, 363, 393, 417), (418, 394, 364, 392), (393, 365, 395, 419), (395, 379, 366, 394), (378, 405, 396, 367), (396, 420, 397, 368), (397, 421, 398, 369), (398, 422, 399, 370), (399, 423, 400, 371), (400, 103, 372), (373, 103, 401), (374, 401, 424, 402), (375, 402, 425, 403), (376, 403, 426, 404), (377, 404, 427, 405), (169, 381, 407), (169, 406, 380), (428, 408, 382, 406), (407, 383, 409, 429), (430, 410, 384, 408), (409, 385, 411, 431), (432, 412, 386, 410), (411, 387, 413, 433), (434, 414, 388, 412), (413, 389, 415, 435), (436, 416, 390, 414), (415, 391, 417, 437), (438, 418, 392, 416), (417, 393, 419, 439), (419, 395, 394, 418), (405, 427, 420, 396), (420, 440, 421, 397), (421, 441, 422, 398), (422, 442, 423, 399), (423, 103, 400), (401, 103, 424), (402, 424, 443, 425), (403, 425, 444, 426), (404, 426, 445, 427), (169, 407, 429), (169, 428, 406), (446, 430, 408, 428), (429, 409, 431, 447), (448, 432, 410, 430), (431, 411, 433, 449), (450, 434, 412, 432), (433, 413, 435, 451), (452, 436, 414, 434), (435, 415, 437, 453), (454, 438, 416, 436), (437, 417, 439, 455), (439, 419, 418, 438), (427, 445, 440, 420), (440, 456, 441, 421), (441, 457, 442, 422), (442, 103, 423), (424, 103, 443), (425, 443, 458, 444), (426, 444, 459, 445), (169, 429, 447), (169, 446, 428), (460, 448, 430, 446), (447, 431, 449, 461), (462, 450, 432, 448), (449, 433, 451, 463), (464, 452, 434, 450), (451, 435, 453, 465), (466, 454, 436, 452), (453, 437, 455, 467), (455, 439, 438, 454), (445, 459, 456, 440), (456, 468, 457, 441), (457, 103, 442), (443, 103, 458), (444, 458, 469, 459), (169, 447, 461), (169, 460, 446), (470, 462, 448, 460), (461, 449, 463, 471), (472, 464, 450, 462), (463, 451, 465, 473), (474, 466, 452, 464), (465, 453, 467, 475), (467, 455, 454, 466), (459, 469, 468, 456), (468, 103, 457), (458, 103, 469), (169, 461, 471), (169, 470, 460), (476, 472, 462, 470), (471, 463, 473, 477), (478, 474, 464, 472), (473, 465, 475, 479), (475, 467, 466, 474), (469, 103, 468), (169, 471, 477), (169, 476, 470), (480, 478, 472, 476), (477, 473, 479, 481), (479, 475, 474, 478), (169, 477, 481), (169, 480, 476), (481, 479, 478, 480), (169, 481, 480), (482, 483, 484, 485), (486, 482, 485, 487), (482, 488, 489, 483), (483, 490, 491, 484), (485, 484, 492, 493), (494, 486, 487, 495), (496, 488, 482, 486), (487, 485, 493, 497), (498, 499, 489, 488), (489, 500, 490, 483), (490, 501, 502, 491), (484, 491, 503, 492), (493, 492, 504, 505), (506, 494, 495, 507), (508, 496, 486, 494), (495, 487, 497, 509), (510, 498, 488, 496), (497, 493, 505, 511), (512, 513, 499, 498), (499, 514, 500, 489), (500, 515, 501, 490), (501, 516, 517, 502), (491, 502, 518, 503), (492, 503, 519, 504), (505, 504, 520, 521), (522, 506, 507, 523), (524, 508, 494, 506), (507, 495, 509, 525), (526, 510, 496, 508), (509, 497, 511, 527), (528, 512, 498, 510), (511, 505, 521, 529), (530, 531, 513, 512), (513, 532, 514, 499), (514, 533, 515, 500), (515, 534, 516, 501), (516, 535, 536, 517), (502, 517, 537, 518), (503, 518, 538, 519), (504, 519, 539, 520), (521, 520, 540, 541), (542, 522, 523, 543), (544, 524, 506, 522), (523, 507, 525, 545), (546, 526, 508, 524), (525, 509, 527, 547), (548, 528, 510, 526), (527, 511, 529, 549), (550, 530, 512, 528), (529, 521, 541, 551), (552, 553, 531, 530), (531, 554, 532, 513), (532, 555, 533, 514), (533, 556, 534, 515), (534, 557, 535, 516), (535, 558, 559, 536), (517, 536, 560, 537), (518, 537, 561, 538), (519, 538, 562, 539), (520, 539, 563, 540), (541, 540, 564, 565), (566, 542, 543, 567), (568, 544, 522, 542), (543, 523, 545, 569), (570, 546, 524, 544), (545, 525, 547, 571), (572, 548, 526, 546), (547, 527, 549, 573), (574, 550, 528, 548), (549, 529, 551, 575), (576, 552, 530, 550), (551, 541, 565, 577), (565, 564, 553, 552), (553, 578, 554, 531), (554, 579, 555, 532), (555, 580, 556, 533), (556, 581, 557, 534), (557, 582, 558, 535), (558, 583, 584, 559), (536, 559, 585, 560), (537, 560, 586, 561), (538, 561, 587, 562), (539, 562, 588, 563), (540, 563, 589, 564), (590, 566, 567, 591), (592, 568, 542, 566), (567, 543, 569, 593), (594, 570, 544, 568), (569, 545, 571, 595), (596, 572, 546, 570), (571, 547, 573, 597), (598, 574, 548, 572), (573, 549, 575, 599), (600, 576, 550, 574), (575, 551, 577, 601), (577, 565, 552, 576), (564, 589, 578, 553), (578, 602, 579, 554), (579, 603, 580, 555), (580, 604, 581, 556), (581, 605, 582, 557), (582, 606, 583, 558), (583, 607, 608, 584), (559, 584, 609, 585), (560, 585, 610, 586), (561, 586, 611, 587), (562, 587, 612, 588), (563, 588, 613, 589), (614, 590, 591, 615), (616, 592, 566, 590), (591, 567, 593, 617), (618, 594, 568, 592), (593, 569, 595, 619), (620, 596, 570, 594), (595, 571, 597, 621), (622, 598, 572, 596), (597, 573, 599, 623), (624, 600, 574, 598), (599, 575, 601, 625), (601, 577, 576, 600), (589, 613, 602, 578), (602, 626, 603, 579), (603, 627, 604, 580), (604, 628, 605, 581), (605, 629, 606, 582), (606, 630, 607, 583), (607, 631, 632, 608), (584, 608, 633, 609), (585, 609, 634, 610), (586, 610, 635, 611), (587, 611, 636, 612), (588, 612, 637, 613), (638, 614, 615, 639), (640, 616, 590, 614), (615, 591, 617, 641), (642, 618, 592, 616), (617, 593, 619, 643), (644, 620, 594, 618), (619, 595, 621, 645), (646, 622, 596, 620), (621, 597, 623, 647), (648, 624, 598, 622), (623, 599, 625, 649), (625, 601, 600, 624), (613, 637, 626, 602), (626, 650, 627, 603), (627, 651, 628, 604), (628, 652, 629, 605), (629, 653, 630, 606), (630, 654, 631, 607), (631, 655, 656, 632), (608, 632, 657, 633), (609, 633, 658, 634), (610, 634, 659, 635), (611, 635, 660, 636), (612, 636, 661, 637), (662, 638, 639, 663), (664, 640, 614, 638), (639, 615, 641, 665), (666, 642, 616, 640), (641, 617, 643, 667), (668, 644, 618, 642), (643, 619, 645, 669), (670, 646, 620, 644), (645, 621, 647, 671), (672, 648, 622, 646), (647, 623, 649, 673), (649, 625, 624, 648), (637, 661, 650, 626), (650, 674, 651, 627), (651, 675, 652, 628), (652, 676, 653, 629), (653, 677, 654, 630), (654, 678, 655, 631), (655, 679, 680, 656), (632, 656, 681, 657), (633, 657, 682, 658), (634, 658, 683, 659), (635, 659, 684, 660), (636, 660, 685, 661), (686, 662, 663, 687), (688, 664, 638, 662), (663, 639, 665, 689), (690, 666, 640, 664), (665, 641, 667, 691), (692, 668, 642, 666), (667, 643, 669, 693), (694, 670, 644, 668), (669, 645, 671, 695), (696, 672, 646, 670), (671, 647, 673, 697), (673, 649, 648, 672), (661, 685, 674, 650), (674, 698, 675, 651), (675, 699, 676, 652), (676, 700, 677, 653), (677, 701, 678, 654), (678, 702, 679, 655), (679, 703, 704, 680), (656, 680, 705, 681), (657, 681, 706, 682), (658, 682, 707, 683), (659, 683, 708, 684), (660, 684, 709, 685), (710, 686, 687, 711), (712, 688, 662, 686), (687, 663, 689, 713), (714, 690, 664, 688), (689, 665, 691, 715), (716, 692, 666, 690), (691, 667, 693, 717), (718, 694, 668, 692), (693, 669, 695, 719), (720, 696, 670, 694), (695, 671, 697, 721), (697, 673, 672, 696), (685, 709, 698, 674), (698, 722, 699, 675), (699, 723, 700, 676), (700, 724, 701, 677), (701, 725, 702, 678), (702, 726, 703, 679), (703, 727, 728, 704), (680, 704, 729, 705), (681, 705, 730, 706), (682, 706, 731, 707), (683, 707, 732, 708), (684, 708, 733, 709), (734, 710, 711, 735), (736, 712, 686, 710), (711, 687, 713, 737), (738, 714, 688, 712), (713, 689, 715, 739), (740, 716, 690, 714), (715, 691, 717, 741), (742, 718, 692, 716), (717, 693, 719, 743), (744, 720, 694, 718), (719, 695, 721, 745), (721, 697, 696, 720), (709, 733, 722, 698), (722, 746, 723, 699), (723, 747, 724, 700), (724, 748, 725, 701), (725, 749, 726, 702), (726, 750, 727, 703), (727, 751, 752, 728), (704, 728, 753, 729), (705, 729, 754, 730), (706, 730, 755, 731), (707, 731, 756, 732), (708, 732, 757, 733), (758, 734, 735, 759), (760, 736, 710, 734), (735, 711, 737, 761), (762, 738, 712, 736), (737, 713, 739, 763), (764, 740, 714, 738), (739, 715, 741, 765), (766, 742, 716, 740), (741, 717, 743, 767), (768, 744, 718, 742), (743, 719, 745, 769), (745, 721, 720, 744), (733, 757, 746, 722), (746, 770, 747, 723), (747, 771, 748, 724), (748, 772, 749, 725), (749, 773, 750, 726), (750, 774, 751, 727), (751, 775, 776, 752), (728, 752, 777, 753), (729, 753, 778, 754), (730, 754, 779, 755), (731, 755, 780, 756), (732, 756, 781, 757), (782, 758, 759, 783), (784, 760, 734, 758), (759, 735, 761, 785), (786, 762, 736, 760), (761, 737, 763, 787), (788, 764, 738, 762), (763, 739, 765, 789), (790, 766, 740, 764), (765, 741, 767, 791), (792, 768, 742, 766), (767, 743, 769, 793), (769, 745, 744, 768), (757, 781, 770, 746), (770, 794, 771, 747), (771, 795, 772, 748), (772, 796, 773, 749), (773, 797, 774, 750), (774, 798, 775, 751), (775, 799, 800, 776), (752, 776, 801, 777), (753, 777, 802, 778), (754, 778, 803, 779), (755, 779, 804, 780), (756, 780, 805, 781), (806, 782, 783, 807), (808, 784, 758, 782), (783, 759, 785, 809), (810, 786, 760, 784), (785, 761, 787, 811), (812, 788, 762, 786), (787, 763, 789, 813), (814, 790, 764, 788), (789, 765, 791, 815), (816, 792, 766, 790), (791, 767, 793, 817), (793, 769, 768, 792), (781, 805, 794, 770), (794, 818, 795, 771), (795, 819, 796, 772), (796, 820, 797, 773), (797, 821, 798, 774), (798, 822, 799, 775), (799, 823, 824, 800), (776, 800, 825, 801), (777, 801, 826, 802), (778, 802, 827, 803), (779, 803, 828, 804), (780, 804, 829, 805), (830, 806, 807, 831), (832, 808, 782, 806), (807, 783, 809, 833), (834, 810, 784, 808), (809, 785, 811, 835), (836, 812, 786, 810), (811, 787, 813, 837), (838, 814, 788, 812), (813, 789, 815, 839), (840, 816, 790, 814), (815, 791, 817, 841), (817, 793, 792, 816), (805, 829, 818, 794), (818, 842, 819, 795), (819, 843, 820, 796), (820, 844, 821, 797), (821, 845, 822, 798), (822, 846, 823, 799), (823, 847, 848, 824), (800, 824, 849, 825), (801, 825, 850, 826), (802, 826, 851, 827), (803, 827, 852, 828), (804, 828, 853, 829), (854, 830, 831, 855), (856, 832, 806, 830), (831, 807, 833, 857), (858, 834, 808, 832), (833, 809, 835, 859), (860, 836, 810, 834), (835, 811, 837, 861), (862, 838, 812, 836), (837, 813, 839, 863), (864, 840, 814, 838), (839, 815, 841, 865), (841, 817, 816, 840), (829, 853, 842, 818), (842, 866, 843, 819), (843, 867, 844, 820), (844, 868, 845, 821), (845, 869, 846, 822), (846, 870, 847, 823), (847, 871, 872, 848), (824, 848, 873, 849), (825, 849, 874, 850), (826, 850, 875, 851), (827, 851, 876, 852), (828, 852, 877, 853), (878, 854, 855, 879), (880, 856, 830, 854), (855, 831, 857, 881), (882, 858, 832, 856), (857, 833, 859, 883), (884, 860, 834, 858), (859, 835, 861, 885), (886, 862, 836, 860), (861, 837, 863, 887), (888, 864, 838, 862), (863, 839, 865, 889), (865, 841, 840, 864), (853, 877, 866, 842), (866, 890, 867, 843), (867, 891, 868, 844), (868, 892, 869, 845), (869, 893, 870, 846), (870, 894, 871, 847), (871, 895, 896, 872), (848, 872, 897, 873), (849, 873, 898, 874), (850, 874, 899, 875), (851, 875, 900, 876), (852, 876, 901, 877), (902, 878, 879, 903), (904, 880, 854, 878), (879, 855, 881, 905), (906, 882, 856, 880), (881, 857, 883, 907), (908, 884, 858, 882), (883, 859, 885, 909), (910, 886, 860, 884), (885, 861, 887, 911), (912, 888, 862, 886), (887, 863, 889, 913), (889, 865, 864, 888), (877, 901, 890, 866), (890, 914, 891, 867), (891, 915, 892, 868), (892, 916, 893, 869), (893, 917, 894, 870), (894, 918, 895, 871), (895, 919, 920, 896), (872, 896, 921, 897), (873, 897, 922, 898), (874, 898, 923, 899), (875, 899, 924, 900), (876, 900, 925, 901), (926, 902, 903, 927), (928, 904, 878, 902), (903, 879, 905, 929), (930, 906, 880, 904), (905, 881, 907, 931), (932, 908, 882, 906), (907, 883, 909, 933), (934, 910, 884, 908), (909, 885, 911, 935), (936, 912, 886, 910), (911, 887, 913, 937), (913, 889, 888, 912), (901, 925, 914, 890), (914, 938, 915, 891), (915, 939, 916, 892), (916, 940, 917, 893), (917, 941, 918, 894), (918, 942, 919, 895), (919, 943, 944, 920), (896, 920, 945, 921), (897, 921, 946, 922), (898, 922, 947, 923), (899, 923, 948, 924), (900, 924, 949, 925), (950, 926, 927, 951), (952, 928, 902, 926), (927, 903, 929, 953), (954, 930, 904, 928), (929, 905, 931, 955), (956, 932, 906, 930), (931, 907, 933, 957), (958, 934, 908, 932), (933, 909, 935, 959), (960, 936, 910, 934), (935, 911, 937, 961), (937, 913, 912, 936), (925, 949, 938, 914), (938, 962, 939, 915), (939, 963, 940, 916), (940, 964, 941, 917), (941, 965, 942, 918), (942, 966, 943, 919), (943, 967, 968, 944), (920, 944, 969, 945), (921, 945, 970, 946), (922, 946, 971, 947), (923, 947, 972, 948), (924, 948, 973, 949), (974, 950, 951, 975), (976, 952, 926, 950), (951, 927, 953, 977), (978, 954, 928, 952), (953, 929, 955, 979), (980, 956, 930, 954), (955, 931, 957, 981), (982, 958, 932, 956), (957, 933, 959, 983), (984, 960, 934, 958), (959, 935, 961, 985), (961, 937, 936, 960), (949, 973, 962, 938), (962, 986, 963, 939), (963, 987, 964, 940), (964, 988, 965, 941), (965, 989, 966, 942), (966, 990, 967, 943), (967, 991, 992, 968), (944, 968, 993, 969), (945, 969, 994, 970), (946, 970, 995, 971), (947, 971, 996, 972), (948, 972, 997, 973), (991, 974, 975, 992), (998, 976, 950, 974), (975, 951, 977, 999), (1000, 978, 952, 976), (977, 953, 979, 1001), (1002, 980, 954, 978), (979, 955, 981, 1003), (1004, 982, 956, 980), (981, 957, 983, 1005), (1006, 984, 958, 982), (983, 959, 985, 1007), (985, 961, 960, 984), (973, 997, 986, 962), (986, 1008, 987, 963), (987, 1009, 988, 964), (988, 1010, 989, 965), (989, 1011, 990, 966), (990, 1012, 991, 967), (968, 992, 1013, 993), (969, 993, 1014, 994), (970, 994, 1015, 995), (971, 995, 1016, 996), (972, 996, 1017, 997), (1012, 998, 974, 991), (992, 975, 999, 1013), (1018, 1000, 976, 998), (999, 977, 1001, 1019), (1020, 1002, 978, 1000), (1001, 979, 1003, 1021), (1022, 1004, 980, 1002), (1003, 981, 1005, 1023), (1024, 1006, 982, 1004), (1005, 983, 1007, 1025), (1007, 985, 984, 1006), (997, 1017, 1008, 986), (1008, 1026, 1009, 987), (1009, 1027, 1010, 988), (1010, 1028, 1011, 989), (1011, 1029, 1012, 990), (993, 1013, 1030, 1014), (994, 1014, 1031, 1015), (995, 1015, 1032, 1016), (996, 1016, 1033, 1017), (1029, 1018, 998, 1012), (1013, 999, 1019, 1030), (1034, 1020, 1000, 1018), (1019, 1001, 1021, 1035), (1036, 1022, 1002, 1020), (1021, 1003, 1023, 1037), (1038, 1024, 1004, 1022), (1023, 1005, 1025, 1039), (1025, 1007, 1006, 1024), (1017, 1033, 1026, 1008), (1026, 1040, 1027, 1009), (1027, 1041, 1028, 1010), (1028, 1042, 1029, 1011), (1014, 1030, 1043, 1031), (1015, 1031, 1044, 1032), (1016, 1032, 1045, 1033), (1042, 1034, 1018, 1029), (1030, 1019, 1035, 1043), (1046, 1036, 1020, 1034), (1035, 1021, 1037, 1047), (1048, 1038, 1022, 1036), (1037, 1023, 1039, 1049), (1039, 1025, 1024, 1038), (1033, 1045, 1040, 1026), (1040, 1050, 1041, 1027), (1041, 1051, 1042, 1028), (1031, 1043, 1052, 1044), (1032, 1044, 1053, 1045), (1051, 1046, 1034, 1042), (1043, 1035, 1047, 1052), (1054, 1048, 1036, 1046), (1047, 1037, 1049, 1055), (1049, 1039, 1038, 1048), (1045, 1053, 1050, 1040), (1050, 1056, 1051, 1041), (1044, 1052, 1057, 1053), (1056, 1054, 1046, 1051), (1052, 1047, 1055, 1057), (1055, 1049, 1048, 1054), (1053, 1057, 1056, 1050), (1057, 1055, 1054, 1056)])
me_sphere.polygons.foreach_set('material_index', [1, 1, 1, 1, 1, 1, 1, 1, 1, 1, 1, 1, 1, 1, 1, 1, 1, 1, 1, 1, 1, 1, 1, 1, 1, 1, 1, 1, 1, 1, 1, 1, 1, 1, 1, 1, 1, 1, 1, 1, 1, 1, 1, 1, 1, 1, 1, 1, 1, 1, 1, 1, 1, 1, 1, 1, 1, 1, 1, 1, 1, 1, 1, 1, 1, 1, 1, 1, 1, 1, 1, 1, 1, 1, 1, 1, 1, 1, 1, 1, 1, 1, 1, 1, 1, 1, 1, 1, 1, 1, 1, 1, 1, 1, 1, 1, 1, 1, 1, 1, 1, 1, 1, 1, 1, 1, 1, 1, 1, 1, 1, 1, 1, 1, 1, 1, 1, 1, 1, 1, 1, 1, 1, 1, 1, 1, 1, 1, 1, 1, 1, 1, 1, 1, 1, 1, 1, 1, 1, 1, 1, 1, 1, 1, 1, 1, 1, 1, 1, 1, 1, 1, 1, 1, 1, 1, 1, 1, 1, 1, 1, 1, 1, 1, 1, 1, 1, 1, 1, 1, 1, 1, 1, 1, 1, 1, 1, 1, 1, 1, 1, 1, 1, 1, 1, 1, 1, 1, 1, 1, 1, 1, 1, 1, 1, 1, 1, 1, 1, 1, 1, 1, 1, 1, 1, 1, 1, 1, 1, 1, 1, 1, 1, 1, 1, 1, 1, 1, 1, 1, 1, 1, 1, 1, 1, 1, 1, 1, 1, 1, 1, 1, 1, 1, 1, 1, 1, 1, 1, 1, 1, 1, 1, 1, 1, 1, 1, 1, 1, 1, 1, 1, 1, 1, 1, 1, 1, 1, 1, 1, 1, 1, 1, 1, 1, 1, 1, 1, 1, 1, 1, 1, 1, 1, 1, 1, 1, 1, 1, 1, 1, 1, 1, 1, 1, 1, 1, 1, 1, 1, 1, 1, 1, 1, 1, 1, 1, 1, 1, 1, 1, 1, 1, 1, 1, 1, 1, 1, 1, 1, 1, 1, 1, 1, 1, 1, 1, 1, 1, 1, 1, 1, 1, 1, 1, 1, 1, 1, 1, 1, 1, 1, 1, 1, 1, 1, 1, 1, 1, 1, 1, 1, 1, 1, 1, 1, 1, 1, 1, 1, 1, 1, 1, 1, 1, 1, 1, 1, 1, 1, 1, 1, 1, 1, 1, 1, 1, 1, 1, 1, 1, 1, 1, 1, 1, 1, 1, 1, 1, 1, 1, 1, 1, 1, 1, 1, 1, 1, 1, 1, 1, 1, 1, 1, 1, 1, 1, 1, 1, 1, 1, 1, 1, 1, 1, 1, 1, 1, 1, 1, 1, 1, 1, 1, 1, 1, 1, 1, 1, 1, 1, 1, 1, 1, 1, 1, 1, 1, 1, 1, 1, 1, 1, 1, 1, 1, 1, 1, 1, 1, 1, 1, 1, 1, 1, 1, 1, 1, 1, 1, 1, 1, 1, 1, 1, 1, 1, 1, 1, 1, 1, 1, 1, 1, 1, 1, 1, 1, 1, 1, 1, 1, 1, 1, 1, 1, 1, 1, 1, 1, 1, 1, 1, 1, 1, 1, 1, 1, 1, 1, 1, 1, 1, 1, 1, 1, 1, 1, 1, 1, 1, 1, 1, 1, 1, 1, 1, 1, 1, 1, 1, 1, 0, 0, 0, 0, 0, 0, 0, 0, 0, 0, 0, 0, 0, 0, 0, 0, 0, 0, 0, 0, 0, 0, 0, 0, 0, 0, 0, 0, 0, 0, 0, 0, 0, 0, 0, 0, 0, 0, 0, 0, 0, 0, 0, 0, 0, 0, 0, 0, 0, 0, 0, 0, 0, 0, 0, 0, 0, 0, 0, 0, 0, 0, 0, 0, 0, 0, 0, 0, 0, 0, 0, 0, 0, 0, 0, 0, 0, 0, 0, 0, 0, 0, 0, 0, 0, 0, 0, 0, 0, 0, 0, 0, 0, 0, 0, 0, 0, 0, 0, 0, 0, 0, 0, 0, 0, 0, 0, 0, 0, 0, 0, 0, 0, 0, 0, 0, 0, 0, 0, 0, 0, 0, 0, 0, 0, 0, 0, 0, 0, 0, 0, 0, 0, 0, 0, 0, 0, 0, 0, 0, 0, 0, 0, 0, 0, 0, 0, 0, 0, 0, 0, 0, 0, 0, 0, 0, 0, 0, 0, 0, 0, 0, 0, 0, 0, 0, 0, 0, 0, 0, 0, 0, 0, 0, 0, 0, 0, 0, 0, 0, 0, 0, 0, 0, 0, 0, 0, 0, 0, 0, 0, 0, 0, 0, 0, 0, 0, 0, 0, 0, 0, 0, 0, 0, 0, 0, 0, 0, 0, 0, 0, 0, 0, 0, 0, 0, 0, 0, 0, 0, 0, 0, 0, 0, 0, 0, 0, 0, 0, 0, 0, 0, 0, 0, 0, 0, 0, 0, 0, 0, 0, 0, 0, 0, 0, 0, 0, 0, 0, 0, 0, 0, 0, 0, 0, 0, 0, 0, 0, 0, 0, 0, 0, 0, 0, 0, 0, 0, 0, 0, 0, 0, 0, 0, 0, 0, 0, 0, 0, 0, 0, 0, 0, 0, 0, 0, 0, 0, 0, 0, 0, 0, 0, 0, 0, 0, 0, 0, 0, 0, 0, 0, 0, 0, 0, 0, 0, 0, 0, 0, 0, 0, 0, 0, 0, 0, 0, 0, 0, 0, 0, 0, 0, 0, 0, 0, 0, 0, 0, 0, 0, 0, 0, 0, 0, 0, 0, 0, 0, 0, 0, 0, 0, 0, 0, 0, 0, 0, 0, 0, 0, 0, 0, 0, 0, 0, 0, 0, 0, 0, 0, 0, 0, 0, 0, 0, 0, 0, 0, 0, 0, 0, 0, 0, 0, 0, 0, 0, 0, 0, 0, 0, 0, 0, 0, 0, 0, 0, 0, 0, 0, 0, 0, 0, 0, 0, 0, 0, 0, 0, 0, 0, 0, 0, 0, 0, 0, 0, 0, 0, 0, 0, 0, 0, 0, 0, 0, 0, 0, 0, 0, 0, 0, 0, 0, 0, 0, 0, 0, 0, 0, 0, 0, 0, 0, 0, 0, 0, 0, 0, 0, 0, 0, 0, 0, 0, 0, 0, 0, 0, 0, 0, 0, 0, 0, 0, 0, 0, 0, 0, 0, 0, 0, 0, 0, 0, 0, 0, 0, 0, 0, 0, 0, 0, 0, 0, 0, 0, 0, 0, 0, 0, 0, 0, 0, 0, 0, 0, 0, 0, 0, 0, 0, 0, 0, 0, 0, 0, 0, 0, 0, 0, 0, 0, 0, 0, 0, 0, 0, 0, 0, 0, 0, 0, 0, 0, 0, 0, 0, 0, 0, 0, 0, 0, 0, 0, 0, 0, 0, 0, 0, 0, 0, 0, 0, 0, 0, 0, 0, 0, 0, 0, 0, 0, 0, 0, 0, 0, 0, 0, 0, 0, 0, 0, 0, 0, 0, 0, 0, 0, 0, 0, 0, 0, 0, 0, 0, 0, 0, 0, 0, 0, 0, 0, 0, 0])
me_sphere.materials.append(mat_material_001)
me_sphere.materials.append(mat_material_002)
me_sphere.use_remesh_preserve_volume = False
me_sphere.use_remesh_preserve_attributes = False
me_sphere.use_mirror_vertex_groups = False
me_sphere.update()

# ---- objects
ob_sphere = bpy.data.objects.new('Sphere', me_sphere)
ob_lamp = bpy.data.objects.new('Lamp', light_lamp)
ob_camera = bpy.data.objects.new('Camera', cam_camera)

# ---- transforms, parenting, visibility, modifiers, constraints
ob_sphere.location = (0.0, 0.0, 0.0)
ob_sphere.lineart.crease_threshold = 0.0
ob_lamp.location = (4.076, 1.005, 5.904)
ob_lamp.rotation_euler = (0.6503, 0.05522, 1.866)
ob_lamp.lock_rotations_4d = False
ob_lamp.empty_display_type = 'ARROWS'
ob_lamp.color = (0.0, 0.0, 0.0, 0.0)
ob_lamp.lineart.crease_threshold = 0.0
ob_camera.location = (7.481, -6.508, 5.344)
ob_camera.rotation_euler = (1.109, 0.01082, 0.8149)
ob_camera.lock_rotations_4d = False
ob_camera.empty_display_type = 'ARROWS'
ob_camera.color = (0.0, 0.0, 0.0, 0.0)
ob_camera.display_type = 'WIRE'
ob_camera.lineart.crease_threshold = 0.0

# ---- collection membership
col_collection_1.objects.link(ob_sphere)
col_collection_1.objects.link(ob_lamp)
col_collection_1.objects.link(ob_camera)

# ---- scene / render settings (as saved in the file)
scene.camera = ob_camera
scene.frame_start = 1; scene.frame_end = 250; scene.frame_set(1)
scene.render.engine = 'BLENDER_EEVEE_NEXT'
scene.render.resolution_percentage = 50
scene.render.dither_intensity = 0.0
scene.cycles.use_denoising = False
scene.cycles.samples = 10
scene.cycles.sampling_pattern = 'TABULATED_SOBOL'
scene.cycles.light_sampling_threshold = 0.0
scene.cycles.use_adaptive_sampling = False
scene.cycles.use_light_tree = False
scene.cycles.blur_glossy = 0.0
scene.cycles.pixel_filter_type = 'GAUSSIAN'
scene.cycles.sample_clamp_indirect = 0.0
scene.view_settings.view_transform = 'Standard'
bpy.context.view_layer.update()
